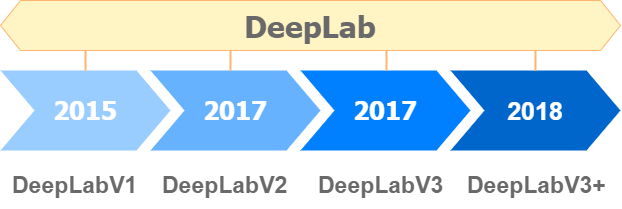

The diagram above was exported from draw.io. Its source (the exported page's mxGraphModel, read from the mxfile embedded in the PNG):
<mxGraphModel dx="1021" dy="507" grid="1" gridSize="10" guides="1" tooltips="1" connect="1" arrows="1" fold="1" page="1" pageScale="1" pageWidth="1100" pageHeight="850" background="none" math="0" shadow="0">
  <root>
    <mxCell id="0" />
    <mxCell id="1" parent="0" />
    <mxCell id="57fe6abec08f04cb-2" value="&lt;font color=&quot;#ffffff&quot; face=&quot;Tahoma&quot; style=&quot;font-size: 25px&quot;&gt;2015&lt;/font&gt;" style="shape=step;whiteSpace=wrap;html=1;fontSize=28;strokeColor=none;fontStyle=1;fillColor=#99CCFF;" parent="1" vertex="1">
      <mxGeometry x="240" y="180" width="170" height="80" as="geometry" />
    </mxCell>
    <mxCell id="57fe6abec08f04cb-3" value="&lt;font color=&quot;#ffffff&quot; face=&quot;Tahoma&quot; style=&quot;font-size: 25px&quot;&gt;2017&lt;/font&gt;" style="shape=step;whiteSpace=wrap;html=1;fontSize=28;strokeColor=none;fontStyle=1;fillColor=#66B2FF;" parent="1" vertex="1">
      <mxGeometry x="390" y="180" width="170" height="80" as="geometry" />
    </mxCell>
    <mxCell id="57fe6abec08f04cb-4" value="&lt;font face=&quot;Tahoma&quot; style=&quot;font-size: 25px&quot;&gt;2017&lt;/font&gt;" style="shape=step;whiteSpace=wrap;html=1;fontSize=28;fontColor=#FFFFFF;strokeColor=none;fontStyle=1;fillColor=#007FFF;" parent="1" vertex="1">
      <mxGeometry x="540" y="180" width="170" height="80" as="geometry" />
    </mxCell>
    <mxCell id="57fe6abec08f04cb-5" value="&lt;font style=&quot;font-size: 25px&quot;&gt;2018&lt;/font&gt;" style="shape=step;whiteSpace=wrap;html=1;fontSize=28;fontColor=#FFFFFF;strokeColor=none;fontStyle=1;fillColor=#0066CC;" parent="1" vertex="1">
      <mxGeometry x="690" y="180" width="170" height="80" as="geometry" />
    </mxCell>
    <mxCell id="57fe6abec08f04cb-9" value="&lt;b&gt;&lt;font style=&quot;font-size: 23px&quot; color=&quot;#696969&quot;&gt;DeepLabV1&lt;/font&gt;&lt;br&gt;&lt;/b&gt;" style="text;spacingTop=-5;fillColor=#ffffff;whiteSpace=wrap;html=1;align=left;fontSize=12;fontFamily=Helvetica;fillColor=none;strokeColor=none;" parent="1" vertex="1">
      <mxGeometry x="250" y="280" width="140" height="470" as="geometry" />
    </mxCell>
    <mxCell id="C86NDSS2-6okWYq9yF5g-1" value="&lt;b&gt;&lt;font style=&quot;font-size: 23px&quot; color=&quot;#696969&quot;&gt;DeepLabV2&lt;/font&gt;&lt;br&gt;&lt;/b&gt;" style="text;spacingTop=-5;fillColor=#ffffff;whiteSpace=wrap;html=1;align=left;fontSize=12;fontFamily=Helvetica;fillColor=none;strokeColor=none;" vertex="1" parent="1">
      <mxGeometry x="400" y="280" width="140" height="470" as="geometry" />
    </mxCell>
    <mxCell id="C86NDSS2-6okWYq9yF5g-2" value="&lt;b&gt;&lt;font style=&quot;font-size: 23px&quot; color=&quot;#696969&quot;&gt;DeepLabV3&lt;/font&gt;&lt;br&gt;&lt;/b&gt;" style="text;spacingTop=-5;fillColor=#ffffff;whiteSpace=wrap;html=1;align=left;fontSize=12;fontFamily=Helvetica;fillColor=none;strokeColor=none;" vertex="1" parent="1">
      <mxGeometry x="556" y="280" width="140" height="470" as="geometry" />
    </mxCell>
    <mxCell id="C86NDSS2-6okWYq9yF5g-3" value="&lt;b&gt;&lt;font style=&quot;font-size: 23px&quot; color=&quot;#696969&quot;&gt;DeepLabV3+&lt;/font&gt;&lt;br&gt;&lt;/b&gt;" style="text;spacingTop=-5;fillColor=#ffffff;whiteSpace=wrap;html=1;align=left;fontSize=12;fontFamily=Helvetica;fillColor=none;strokeColor=none;" vertex="1" parent="1">
      <mxGeometry x="705" y="280" width="140" height="470" as="geometry" />
    </mxCell>
    <mxCell id="C86NDSS2-6okWYq9yF5g-4" value="&lt;font style=&quot;font-size: 30px&quot; face=&quot;Tahoma&quot; color=&quot;#696969&quot;&gt;&lt;b&gt;DeepLab&lt;/b&gt;&lt;/font&gt;" style="shape=hexagon;perimeter=hexagonPerimeter2;whiteSpace=wrap;html=1;fixedSize=1;fillColor=#FFF4C3;strokeColor=#FFB570;" vertex="1" parent="1">
      <mxGeometry x="240" y="110" width="620" height="50" as="geometry" />
    </mxCell>
    <mxCell id="C86NDSS2-6okWYq9yF5g-14" value="" style="line;strokeWidth=2;direction=south;html=1;fillColor=#0066CC;strokeColor=#FFB570;" vertex="1" parent="1">
      <mxGeometry x="320" y="160" width="10" height="20" as="geometry" />
    </mxCell>
    <mxCell id="C86NDSS2-6okWYq9yF5g-16" value="" style="line;strokeWidth=2;direction=south;html=1;fillColor=#0066CC;strokeColor=#FFB570;" vertex="1" parent="1">
      <mxGeometry x="465" y="160" width="10" height="20" as="geometry" />
    </mxCell>
    <mxCell id="C86NDSS2-6okWYq9yF5g-19" value="" style="line;strokeWidth=2;direction=south;html=1;fillColor=#0066CC;strokeColor=#FFB570;" vertex="1" parent="1">
      <mxGeometry x="621" y="160" width="10" height="20" as="geometry" />
    </mxCell>
    <mxCell id="C86NDSS2-6okWYq9yF5g-20" value="" style="line;strokeWidth=2;direction=south;html=1;fillColor=#0066CC;strokeColor=#FFB570;" vertex="1" parent="1">
      <mxGeometry x="770" y="160" width="10" height="20" as="geometry" />
    </mxCell>
  </root>
</mxGraphModel>